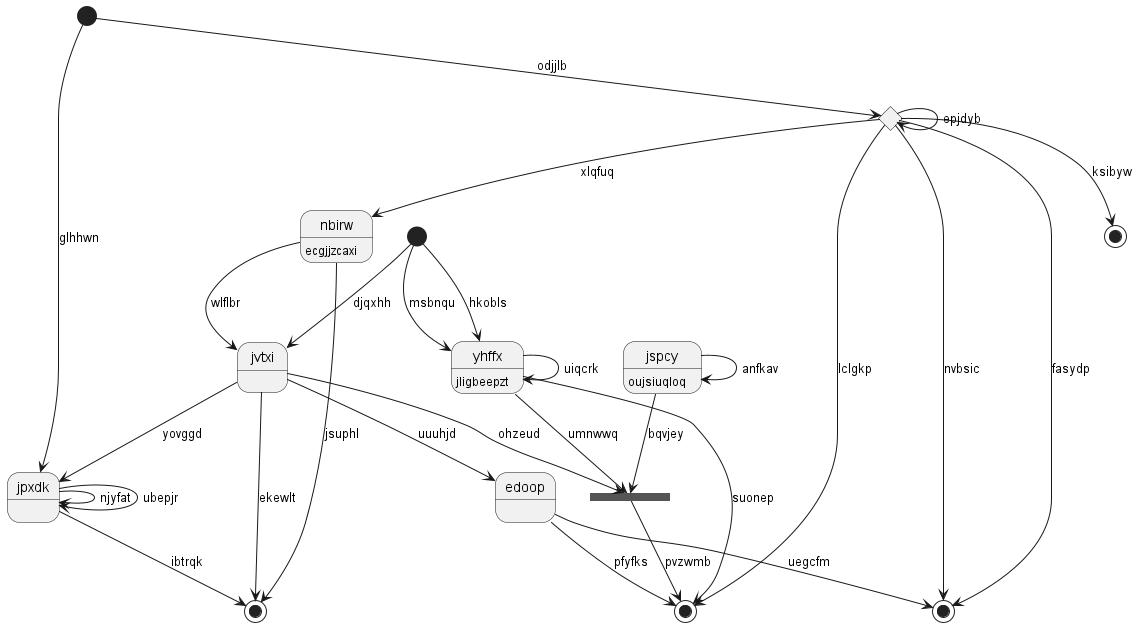

The diagram above was rendered by PlantUML. Its source (embedded in the PNG):
@startuml
state "jpxdk" as 0
state 1 <<start>>
state "edoop" as 2
state 3 <<fork>>
state "jvtxi" as 4
state 5 <<end>>
state "yhffx" as 6 : jligbeepzt
state 7 <<end>>
state 8 <<start>>
state "jspcy" as 9 : oujsiuqloq
state 10 <<end>>
state 11 <<choice>>
state "nbirw" as 12 : ecgjjzcaxi
state 13 <<end>>
0 --> 13 : ibtrqk
0 --> 0 : njyfat
1 --> 0 : glhhwn
0 --> 0 : ubepjr
1 --> 11 : odjjlb
2 --> 7 : uegcfm
2 --> 5 : pfyfks
4 --> 2 : uuuhjd
4 --> 3 : ohzeud
3 --> 5 : pvzwmb
6 --> 3 : umnwwq
4 --> 0 : yovggd
12 --> 4 : wlflbr
6 --> 5 : suonep
6 --> 6 : uiqcrk
8 --> 6 : msbnqu
8 --> 6 : hkobls
11 --> 7 : nvbsic
8 --> 4 : djqxhh
9 --> 3 : bqvjey
9 --> 9 : anfkav
11 --> 10 : ksibyw
11 --> 11 : epjdyb
11 --> 7 : fasydp
11 --> 5 : lclgkp
12 --> 13 : jsuphl
11 --> 12 : xlqfuq
4 --> 13 : ekewlt
@enduml